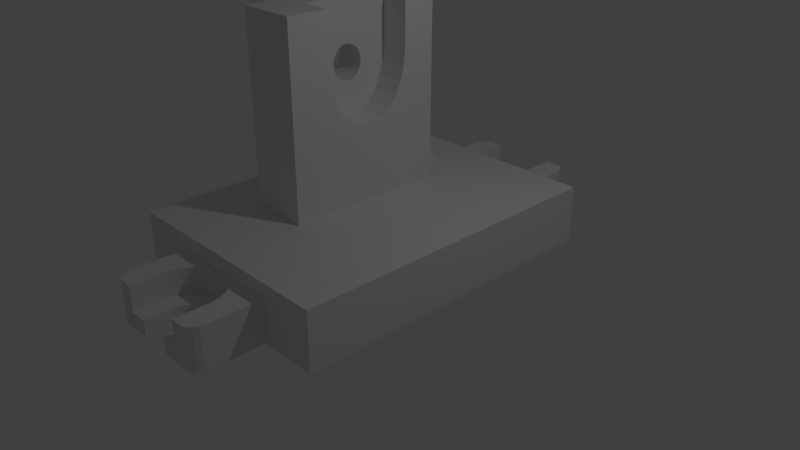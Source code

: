 # Source: 2.30.blend  (saved by Blender 2.79.0; exported with 4.5.12 LTS)
import bpy
from mathutils import Matrix  # noqa: F401  (used for matrix-valued properties, if any)

bpy.ops.wm.read_factory_settings(use_empty=True)
scene = bpy.context.scene
scene.name = 'Scene'

# ---- collections
col_collection_1 = bpy.data.collections.new('Collection 1'); scene.collection.children.link(col_collection_1)

# ---- materials (node trees are filled in below, after node groups)
mat_material = bpy.data.materials.new('Material')
mat_material.alpha_threshold = 0.0
mat_material.use_transparent_shadow = False
mat_material.roughness = 0.5
mat_material.line_color = (0.0, 0.0, 0.0, 1.0)

# ---- material node trees

# ---- world
world_world = bpy.data.worlds.new('World'); scene.world = world_world
world_world.color = (0.05088, 0.05088, 0.05088)
world_world.use_sun_shadow = False
world_world.sun_shadow_jitter_overblur = 0.0
world_world.cycles.sampling_method = 'MANUAL'

# ---- cameras
cam_camera = bpy.data.cameras.new('Camera')
cam_camera.clip_end = 100.0
cam_camera.lens = 35.0
cam_camera.sensor_width = 32.0
cam_camera.sensor_height = 18.0
cam_camera.ortho_scale = 7.314
cam_camera.dof.focus_distance = 0.0
cam_camera.dof.aperture_fstop = 128.0

# ---- lights
light_lamp = bpy.data.lights.new('Lamp', 'POINT')
light_lamp.transmission_factor = 0.0
light_lamp.cutoff_distance = 30.0
light_lamp.energy = 100.0
light_lamp.shadow_buffer_clip_start = 1.001
light_lamp.shadow_soft_size = 0.1
light_lamp.shadow_maximum_resolution = 0.006
light_lamp.use_absolute_resolution = True

# ---- meshes
me_cube = bpy.data.meshes.new('Cube')
me_cube.from_pydata([(-0.2455, 0.2909, 8.447), (-0.2455, 0.04734, 5.432), (-0.2455, 0.2819, 7.663), (-0.2455, 0.2572, 6.933), (-0.2455, 0.2183, 6.308), (-0.2455, 0.168, 5.83), (-0.2455, 0.1097, 5.531), (-0.2455, -0.01877, 5.437), (-0.2455, -0.2563, 8.486), (-0.2455, -0.08093, 5.545), (-0.2455, -0.1386, 5.852), (-0.2455, -0.188, 6.337), (-0.2455, -0.2256, 6.968), (-0.2455, -0.2489, 7.701), (-0.2903, -1.221, -0.2068), (-0.1048, -1.025, -0.2068), (-0.2857, -1.178, -0.2068), (-0.2719, -1.136, -0.2068), (-0.2498, -1.099, -0.2068), (-0.2205, -1.068, -0.2068), (-0.1853, -1.045, -0.2068), (-0.1461, -1.03, -0.2068), (0.1048, -1.025, -0.2068), (0.2903, -1.221, -0.2068), (0.1461, -1.03, -0.2068), (0.1853, -1.045, -0.2068), (0.2205, -1.068, -0.2068), (0.2498, -1.099, -0.2068), (0.2719, -1.136, -0.2068), (0.2857, -1.178, -0.2068), (1.0, 1.0, -1.0), (1.0, -1.0, -1.0), (-1.0, -1.0, -1.0), (-1.0, 1.0, -1.0), (1.0, 1.0, 1.0), (1.0, -1.0, 1.0), (-1.0, -1.0, 1.0), (-1.0, 1.0, 1.0), (1.0, -5.96e-08, -1.0), (1.788e-07, 1.0, -1.0), (1.0, 1.0, 0.0), (0.0, -1.0, -1.0), (1.0, -1.0, 0.0), (-1.0, 2.98e-07, -1.0), (-1.0, -1.0, 0.0), (-1.0, 1.0, 0.0), (1.0, -5.364e-07, 1.0), (2.384e-07, 1.0, 1.0), (-5.364e-07, -1.0, 1.0), (-1.0, 1.788e-07, 1.0), (2.384e-07, 1.0, 0.0), (-1.0, 2.384e-07, 0.0), (1.0, -2.98e-07, 0.0), (5.96e-08, 1.192e-07, -1.0), (1.0, -0.5, -1.0), (-0.5, 1.0, -1.0), (1.0, 1.0, 0.5), (-0.5, -1.0, -1.0), (1.0, -1.0, 0.5), (-1.0, 0.5, -1.0), (-1.0, -1.0, 0.5), (-1.0, 1.0, 0.5), (1.0, -0.5, 1.0), (-0.5, 1.0, 1.0), (-0.5, -1.0, 1.0), (-1.0, 0.5, 1.0), (1.0, 0.5, -1.0), (0.5, 1.0, -1.0), (1.0, 1.0, -0.5), (0.5, -1.0, -1.0), (1.0, -1.0, -0.5), (-1.0, -0.5, -1.0), (-1.0, -1.0, -0.5), (-1.0, 1.0, -0.5), (1.0, 0.5, 1.0), (0.5, 1.0, 1.0), (0.5, -1.0, 1.0), (-1.0, -0.5, 1.0), (-0.5, 1.0, 0.0), (0.5, 1.0, 0.0), (2.384e-07, 1.0, 0.5), (2.086e-07, 1.0, -0.5), (-1.0, 0.5, 0.0), (-1.0, -0.5, 0.0), (-1.0, 2.682e-07, -0.5), (-1.0, 2.086e-07, 0.5), (-0.5, -1.0, 0.0), (0.5, -1.0, 0.0), (1.0, -0.5, 0.0), (1.0, 0.5, 0.0), (1.0, -1.788e-07, -0.5), (1.0, -4.172e-07, 0.5), (-0.5, 2.086e-07, -1.0), (0.5, 2.98e-08, -1.0), (1.192e-07, 0.5, -1.0), (2.98e-08, -0.5, -1.0), (0.5, -0.5, -1.0), (0.5, 0.5, -1.0), (-0.5, 0.5, -1.0), (1.0, 0.5, 0.5), (1.0, 0.5, -0.5), (1.0, -0.5, -0.5), (0.5, -1.0, 0.5), (0.5, -1.0, -0.5), (-0.5, -1.0, -0.5), (-1.0, -0.5, 0.5), (-1.0, -0.5, -0.5), (-1.0, 0.5, -0.5), (0.5, 1.0, -0.5), (0.5, 1.0, 0.5), (-0.5, 1.0, 0.5), (-0.5, 1.0, -0.5), (-1.0, 0.5, 0.5), (-0.5, -1.0, 0.5), (1.0, -0.5, 0.5), (-0.5, -0.5, -1.0), (-0.4018, -1.408, -1.0), (-0.5, -1.309, -1.0), (-0.4394, -1.4, -1.0), (-0.4712, -1.379, -1.0), (-0.4925, -1.347, -1.0), (-0.5, -1.309, 1.0), (-0.4018, -1.408, 1.0), (-0.4925, -1.347, 1.0), (-0.4712, -1.379, 1.0), (-0.4394, -1.4, 1.0), (0.5, -1.309, -1.0), (0.4018, -1.408, -1.0), (0.4925, -1.347, -1.0), (0.4712, -1.379, -1.0), (0.4394, -1.4, -1.0), (0.4018, -1.408, 1.0), (0.5, -1.309, 1.0), (0.4394, -1.4, 1.0), (0.4712, -1.379, 1.0), (0.4925, -1.347, 1.0), (-0.4018, -1.408, -3.289e-06), (-0.5, -1.309, -2.497e-06), (-0.4394, -1.4, -3.229e-06), (-0.4712, -1.379, -3.057e-06), (-0.4925, -1.347, -2.8e-06), (0.4018, -1.408, -3.289e-06), (0.5, -1.309, -2.497e-06), (0.4394, -1.4, -3.229e-06), (0.4712, -1.379, -3.057e-06), (0.4925, -1.347, -2.8e-06), (0.5, -1.309, 0.5), (0.4018, -1.408, 0.5), (0.4925, -1.347, 0.5), (0.4712, -1.379, 0.5), (0.4394, -1.4, 0.5), (0.5, -1.309, -0.5), (0.4018, -1.408, -0.5), (0.4925, -1.347, -0.5), (0.4712, -1.379, -0.5), (0.4394, -1.4, -0.5), (-0.4018, -1.408, -0.5), (-0.5, -1.309, -0.5), (-0.4394, -1.4, -0.5), (-0.4712, -1.379, -0.5), (-0.4925, -1.347, -0.5), (-0.4018, -1.408, 0.5), (-0.5, -1.309, 0.5), (-0.4394, -1.4, 0.5), (-0.4712, -1.379, 0.5), (-0.4925, -1.347, 0.5), (-0.2903, -1.408, -0.2068), (0.2903, -1.408, -0.2068), (0.1853, -1.045, 1.0), (0.1461, -1.03, 1.0), (-0.2205, -1.068, 1.0), (-0.1853, -1.045, 1.0), (0.1048, -1.025, 1.0), (0.2205, -1.068, 1.0), (0.2719, -1.136, 1.0), (-0.2857, -1.178, 1.0), (0.2857, -1.178, 1.0), (-0.2903, -1.221, 1.0), (0.2903, -1.221, 1.0), (-0.2903, -1.408, -3.289e-06), (0.2903, -1.408, 0.5), (0.2903, -1.408, -3.289e-06), (-0.2903, -1.408, 1.0), (-0.2903, -1.408, 0.5), (-0.2498, -1.099, 1.0), (-0.2719, -1.136, 1.0), (0.2498, -1.099, 1.0), (-0.1461, -1.03, 1.0), (-0.1048, -1.025, 1.0), (0.2903, -1.408, 1.0), (-5.461e-07, -1.025, 1.0), (0.0824, -1.147, -0.2068), (0.0824, -1.147, -1.0), (0.06417, -1.138, -0.2068), (0.06417, -1.138, -1.0), (-0.1063, -1.161, -1.0), (-0.1063, -1.161, -0.2068), (-0.08993, -1.147, -1.0), (-0.08993, -1.147, -0.2068), (0.04497, -1.135, -0.2068), (0.04497, -1.135, -1.0), (0.09876, -1.161, -0.2068), (0.09876, -1.161, -1.0), (0.1227, -1.202, -0.2068), (0.1227, -1.202, -1.0), (-0.1366, -1.227, -1.0), (-0.1366, -1.227, -0.2068), (0.1291, -1.227, -0.2068), (0.1291, -1.227, -1.0), (-0.1388, -1.253, -1.0), (-0.1388, -1.253, -0.2068), (0.1312, -1.253, -0.2068), (0.1312, -1.253, -1.0), (-0.1388, -1.408, -1.0), (-0.1388, -1.408, -0.2068), (-0.1388, -1.408, -0.5), (0.1312, -1.408, -1.0), (0.1312, -1.408, -0.5), (-0.1199, -1.179, -1.0), (-0.1199, -1.179, -0.2068), (-0.1302, -1.202, -1.0), (-0.1302, -1.202, -0.2068), (0.1124, -1.179, -0.2068), (0.1124, -1.179, -1.0), (-0.07169, -1.138, -1.0), (-0.07169, -1.138, -0.2068), (-0.0525, -1.135, -1.0), (-0.0525, -1.135, -0.2068), (-5.187e-08, -1.135, -1.0), (0.1312, -1.408, -0.2068), (0.2883, 1.218, -0.2068), (0.1028, 1.022, -0.2068), (0.2836, 1.175, -0.2068), (0.2699, 1.133, -0.2068), (0.2478, 1.096, -0.2068), (0.2184, 1.065, -0.2068), (0.1833, 1.042, -0.2068), (0.1441, 1.027, -0.2068), (-0.1068, 1.022, -0.2068), (-0.2923, 1.218, -0.2068), (-0.1481, 1.027, -0.2068), (-0.1873, 1.042, -0.2068), (-0.2225, 1.065, -0.2068), (-0.2518, 1.096, -0.2068), (-0.2739, 1.133, -0.2068), (-0.2877, 1.175, -0.2068), (-0.002014, 0.997, -1.0), (-0.002013, 0.997, 1.0), (0.498, 0.997, -1.0), (0.498, 0.997, 1.0), (-0.502, 0.997, -1.0), (-0.502, 0.997, 1.0), (0.498, 0.997, 7.451e-09), (-0.502, 0.997, 7.451e-09), (-0.502, 0.997, 0.5), (-0.502, 0.997, -0.5), (0.498, 0.997, -0.5), (0.498, 0.997, 0.5), (0.3998, 1.405, -1.0), (0.498, 1.306, -1.0), (0.4374, 1.397, -1.0), (0.4692, 1.376, -1.0), (0.4905, 1.344, -1.0), (0.498, 1.306, 1.0), (0.3998, 1.405, 1.0), (0.4905, 1.344, 1.0), (0.4692, 1.376, 1.0), (0.4374, 1.397, 1.0), (-0.502, 1.306, -1.0), (-0.4038, 1.405, -1.0), (-0.4945, 1.344, -1.0), (-0.4733, 1.376, -1.0), (-0.4414, 1.397, -1.0), (-0.4038, 1.405, 1.0), (-0.502, 1.306, 1.0), (-0.4414, 1.397, 1.0), (-0.4733, 1.376, 1.0), (-0.4945, 1.344, 1.0), (0.3998, 1.405, -3.282e-06), (0.498, 1.306, -2.488e-06), (0.4374, 1.397, -3.222e-06), (0.4692, 1.376, -3.051e-06), (0.4905, 1.344, -2.794e-06), (-0.4038, 1.405, -3.282e-06), (-0.502, 1.306, -2.488e-06), (-0.4414, 1.397, -3.222e-06), (-0.4733, 1.376, -3.051e-06), (-0.4945, 1.344, -2.794e-06), (-0.502, 1.306, 0.5), (-0.4038, 1.405, 0.5), (-0.4945, 1.344, 0.5), (-0.4733, 1.376, 0.5), (-0.4414, 1.397, 0.5), (-0.502, 1.306, -0.5), (-0.4038, 1.405, -0.5), (-0.4945, 1.344, -0.5), (-0.4733, 1.376, -0.5), (-0.4414, 1.397, -0.5), (0.3998, 1.405, -0.5), (0.498, 1.306, -0.5), (0.4374, 1.397, -0.5), (0.4692, 1.376, -0.5), (0.4905, 1.344, -0.5), (0.3998, 1.405, 0.5), (0.498, 1.306, 0.5), (0.4374, 1.397, 0.5), (0.4692, 1.376, 0.5), (0.4905, 1.344, 0.5), (0.2883, 1.405, -0.2068), (-0.2923, 1.405, -0.2068), (-0.1873, 1.042, 1.0), (-0.1481, 1.027, 1.0), (0.2184, 1.065, 1.0), (0.1833, 1.042, 1.0), (-0.1068, 1.022, 1.0), (-0.2225, 1.065, 1.0), (-0.2739, 1.133, 1.0), (0.2836, 1.175, 1.0), (-0.2877, 1.175, 1.0), (0.2883, 1.218, 1.0), (-0.2923, 1.218, 1.0), (0.2883, 1.405, -3.282e-06), (-0.2923, 1.405, 0.5), (-0.2923, 1.405, -3.282e-06), (0.2883, 1.405, 1.0), (0.2883, 1.405, 0.5), (0.2478, 1.096, 1.0), (0.2699, 1.133, 1.0), (-0.2518, 1.096, 1.0), (0.1441, 1.027, 1.0), (0.1028, 1.022, 1.0), (-0.2923, 1.405, 1.0), (-0.002013, 1.022, 1.0), (-0.08442, 1.144, -0.2068), (-0.08442, 1.144, -1.0), (-0.06618, 1.135, -0.2068), (-0.06618, 1.135, -1.0), (0.1043, 1.158, -1.0), (0.1043, 1.158, -0.2068), (0.08791, 1.144, -1.0), (0.08791, 1.144, -0.2068), (-0.04699, 1.132, -0.2068), (-0.04699, 1.132, -1.0), (-0.1008, 1.158, -0.2068), (-0.1008, 1.158, -1.0), (-0.1247, 1.199, -0.2068), (-0.1247, 1.199, -1.0), (0.1346, 1.224, -1.0), (0.1346, 1.224, -0.2068), (-0.1311, 1.224, -0.2068), (-0.1311, 1.224, -1.0), (0.1367, 1.25, -1.0), (0.1367, 1.25, -0.2068), (-0.1333, 1.25, -0.2068), (-0.1333, 1.25, -1.0), (0.1367, 1.405, -1.0), (0.1367, 1.405, -0.2068), (0.1367, 1.405, -0.5), (-0.1333, 1.405, -1.0), (-0.1333, 1.405, -0.5), (0.1179, 1.176, -1.0), (0.1179, 1.176, -0.2068), (0.1282, 1.199, -1.0), (0.1282, 1.199, -0.2068), (-0.1144, 1.176, -0.2068), (-0.1144, 1.176, -1.0), (0.06968, 1.135, -1.0), (0.06968, 1.135, -0.2068), (0.05048, 1.132, -1.0), (0.05048, 1.132, -0.2068), (-0.002014, 1.132, -1.0), (-0.1333, 1.405, -0.2068), (-1.0, 0.7161, -1.0), (-1.0, 0.7161, 1.0), (-1.0, 0.7161, 0.0), (1.45e-07, 0.7161, -1.0), (1.0, 0.7161, -1.0), (1.0, 0.7161, 1.0), (1.0, 0.7161, 0.0), (0.5, 0.7161, -1.0), (-0.5, 0.7161, -1.0), (1.0, 0.7161, 0.5), (1.0, 0.7161, -0.5), (-1.0, 0.7161, -0.5), (-1.0, 0.7161, 0.5), (1.0, 1.0, 1.79), (1.0, -1.0, 1.79), (-1.0, -1.0, 1.79), (-1.0, 1.0, 1.79), (1.0, -5.364e-07, 1.79), (2.384e-07, 1.0, 1.79), (-5.364e-07, -1.0, 1.79), (-1.0, 1.788e-07, 1.79), (-1.49e-07, -1.788e-07, 1.79), (1.0, -0.5, 1.79), (-0.5, 1.0, 1.79), (-0.5, -1.0, 1.79), (-1.0, 0.5, 1.79), (1.0, 0.5, 1.79), (0.5, 1.0, 1.79), (0.5, -1.0, 1.79), (-1.0, -0.5, 1.79), (-3.427e-07, -0.5, 1.79), (4.47e-08, 0.5, 1.79), (0.5, -3.576e-07, 1.79), (-0.5, 0.0, 1.79), (-0.5, 0.5, 1.79), (0.5, 0.5, 1.79), (0.5, -0.5, 1.79), (-0.5, -0.5, 1.79), (-1.0, 0.7161, 1.79), (1.0, 0.7161, 1.79), (1.284e-07, 0.7161, 1.79), (-0.5, 0.7161, 1.79), (0.5, 0.7161, 1.79), (-0.3182, 1.0, -1.0), (-0.3182, -1.0, -1.0), (-0.3182, 1.0, 1.0), (-0.3182, -1.0, 1.0), (-0.3182, 1.0, 0.0), (-0.3182, 1.761e-07, -1.0), (-0.3182, 0.5, -1.0), (-0.3182, 1.0, 0.5), (-0.3182, 1.0, -0.5), (-0.3182, -0.5, -1.0), (-0.3182, 0.7161, -1.0), (-0.3182, 1.0, 1.79), (-0.3182, -1.0, 1.79), (-0.3182, 0.5, 1.79), (-0.3182, -0.5, 1.79), (-0.3182, 0.7161, 1.79), (-0.2019, 0.5, 1.79), (-0.2019, -0.5, 1.79), (-0.2019, 0.7161, 1.79), (-0.2019, 1.0, -1.0), (-0.2019, -1.0, -1.0), (-0.2019, 1.0, 1.0), (-0.2019, -1.0, 1.0), (-0.2019, 1.0, 0.0), (-0.2019, 1.553e-07, -1.0), (-0.2019, 0.5, -1.0), (-0.2019, 1.0, 0.5), (-0.2019, 1.0, -0.5), (-0.2019, -0.5, -1.0), (-0.2019, 0.7161, -1.0), (-0.2019, 1.0, 1.79), (-0.2019, -1.0, 1.79), (-1.49e-07, -1.788e-07, 4.353), (-3.427e-07, -0.5, 4.353), (4.47e-08, 0.5, 4.353), (-0.5, 0.0, 4.353), (-0.5, 0.5, 4.353), (-0.5, -0.5, 4.353), (-0.3182, 0.5, 4.353), (-0.3182, -0.5, 4.353), (-0.3182, 0.5032, 4.353), (-0.2019, 0.5, 4.353), (-0.2019, -0.5, 4.353), (-0.2019, 0.5032, 4.353), (-3.427e-07, -0.5, 10.71), (4.47e-08, 0.5, 10.71), (-0.5, 0.0, 10.71), (-0.5, 0.5, 10.71), (-0.5, -0.5, 10.71), (-0.3182, -6.501e-08, 10.71), (-0.3182, 0.5, 10.71), (-0.3182, -0.5, 10.71), (-0.2019, 0.5, 10.71), (-0.2019, -0.5, 10.71), (-8.568e-08, 0.168, 5.83), (-1.155e-07, 0.1097, 5.531), (-2.161e-07, -0.08093, 5.545), (-1.825e-07, -0.01877, 5.437), (-1.49e-07, 0.04734, 5.432), (-1.49e-07, -1.788e-07, 5.436), (-2.161e-07, -0.1386, 5.852), (-2.347e-07, -0.188, 6.337), (-6.706e-08, 0.2183, 6.308), (-4.843e-08, 0.2572, 6.933), (-4.843e-08, 0.2819, 7.663), (-2.533e-07, -0.2256, 6.968), (-3.353e-08, 0.2909, 8.447), (-2.868e-07, -0.2489, 7.701), (-2.868e-07, -0.2563, 8.486), (-0.2455, -0.2541, 10.71), (-0.2019, -0.2541, 10.71), (-2.474e-07, -0.2541, 10.71), (-0.2455, 0.2932, 10.71), (-0.2019, 0.2932, 10.71), (-3.542e-08, 0.2932, 10.71), (-0.2455, -9.103e-08, 10.71), (-0.5, -0.07966, 8.0), (-0.2455, -0.07966, 8.0), (-0.5, 0.1115, 8.0), (-0.2455, 0.1115, 8.0), (-0.5, 0.1133, 7.838), (-0.2455, 0.1133, 7.838), (-0.5, -0.08153, 7.838), (-0.2455, -0.08153, 7.838), (-0.5, 0.1115, 7.676), (-0.2455, 0.1115, 7.676), (-0.5, -0.07966, 7.676), (-0.2455, -0.07966, 7.676), (-0.5, -0.07412, 7.52), (-0.2455, -0.07412, 7.52), (-0.5, 0.1059, 7.52), (-0.2455, 0.1059, 7.52), (-0.5, 0.09691, 7.377), (-0.2455, 0.09691, 7.377), (-0.5, -0.06511, 7.377), (-0.2455, -0.06511, 7.377), (-0.5, -0.03823, 7.148), (-0.2455, -0.03823, 7.148), (-0.5, -0.05299, 7.251), (-0.2455, -0.05299, 7.251), (-0.5, 0.08479, 7.251), (-0.2455, 0.08479, 7.251), (-0.5, 0.07003, 7.148), (-0.2455, 0.07003, 7.148), (-0.5, 0.05318, 7.071), (-0.2455, 0.05318, 7.071), (-0.5, -0.02139, 7.071), (-0.2455, -0.02139, 7.071), (-0.5, -0.003108, 7.024), (-0.2455, -0.003108, 7.024), (-0.5, 0.0, 7.021), (-0.5, 0.0159, 7.008), (-0.2455, 0.0159, 7.008), (-0.5, 0.03491, 7.024), (-0.2455, 0.03491, 7.024), (-0.5, 0.1059, 8.156), (-0.2455, 0.1059, 8.156), (-0.5, -0.07412, 8.156), (-0.2455, -0.07412, 8.156), (-0.5, -0.05299, 8.425), (-0.2455, -0.05299, 8.425), (-0.5, 0.09691, 8.299), (-0.2455, 0.09691, 8.299), (-0.5, 0.08479, 8.425), (-0.2455, 0.08479, 8.425), (-0.5, -0.06511, 8.299), (-0.2455, -0.06511, 8.299), (-0.5, -0.03823, 8.528), (-0.2455, -0.03823, 8.528), (-0.2455, 0.07003, 8.528), (-0.5, 0.07003, 8.528), (-0.2455, 0.05319, 8.605), (-0.5, 0.05319, 8.605), (-0.5, -0.02139, 8.605), (-0.2455, -0.02139, 8.605), (-0.2455, 0.03491, 8.652), (-0.5, 0.03491, 8.652), (-0.5, -0.003108, 8.652), (-0.2455, -0.003108, 8.652), (-0.5, 0.0, 8.655), (-0.2455, 0.0159, 8.668), (-0.5, 0.0159, 8.668)], [], [(7, 9, 471, 472), (9, 10, 475, 471), (10, 11, 476, 475), (11, 12, 480, 476), (12, 13, 482, 480), (13, 8, 483, 482), (15, 22, 172, 190, 188), (23, 167, 181, 180, 189, 178), (14, 166, 214, 210, 206, 221, 219, 196, 198, 225, 227, 199, 193, 191, 201, 222, 203, 207, 211, 229, 167, 23, 29, 28, 27, 26, 25, 24, 22, 15, 21, 20, 19, 18, 17, 16), (115, 57, 32, 71), (114, 62, 35, 58), (113, 64, 36, 60), (384, 373, 37, 61), (111, 55, 33, 73), (110, 78, 45, 61), (109, 79, 50, 80), (108, 67, 39, 81), (383, 374, 45, 73), (106, 83, 51, 84), (105, 77, 49, 85), (104, 86, 44, 72), (87, 102, 146, 142), (101, 88, 42, 70), (100, 89, 52, 90), (99, 74, 46, 91), (75, 47, 390, 399), (377, 34, 385, 411), (98, 92, 43, 59), (97, 93, 53, 94), (96, 69, 41, 95), (93, 96, 95, 53), (38, 54, 96, 93), (54, 31, 69, 96), (379, 97, 94, 375), (376, 66, 97, 379), (66, 38, 93, 97), (380, 98, 59, 372), (425, 421, 98, 380), (421, 420, 92, 98), (74, 377, 411, 398), (46, 74, 398, 389), (65, 49, 392, 397), (37, 373, 410, 388), (437, 48, 391, 446), (36, 64, 396, 387), (417, 63, 395, 426), (373, 65, 397, 410), (63, 37, 388, 395), (89, 99, 91, 52), (378, 381, 99, 89), (381, 377, 74, 99), (66, 100, 90, 38), (376, 382, 100, 66), (382, 378, 89, 100), (54, 101, 70, 31), (38, 90, 101, 54), (90, 52, 88, 101), (42, 58, 102, 87), (58, 35, 76, 102), (57, 416, 435, 41, 228, 226, 224, 197, 195, 218, 220, 205, 209, 213, 116, 118, 119, 120, 117), (31, 70, 103, 69), (70, 42, 87, 103), (57, 104, 72, 32), (41, 69, 126, 128, 129, 130, 127, 216, 212, 208, 204, 223, 202, 192, 194, 200, 228), (83, 105, 85, 51), (44, 60, 105, 83), (60, 36, 77, 105), (71, 106, 84, 43), (32, 72, 106, 71), (72, 44, 83, 106), (372, 383, 73, 33), (43, 84, 107, 59), (84, 51, 82, 107), (79, 108, 81, 50), (40, 68, 108, 79), (68, 30, 67, 108), (75, 109, 80, 47), (34, 56, 109, 75), (56, 40, 79, 109), (63, 110, 61, 37), (417, 422, 110, 63), (422, 419, 78, 110), (78, 111, 73, 45), (419, 423, 111, 78), (423, 415, 55, 111), (374, 384, 61, 45), (51, 85, 112, 82), (85, 49, 65, 112), (86, 113, 60, 44), (76, 48, 190, 172, 169, 168, 173, 186, 174, 176, 178, 189, 131, 133, 134, 135, 132), (147, 131, 189, 180), (88, 114, 58, 42), (52, 91, 114, 88), (91, 46, 62, 114), (77, 36, 387, 401), (62, 46, 389, 394), (49, 77, 401, 392), (92, 115, 71, 43), (420, 424, 115, 92), (424, 416, 57, 115), (141, 147, 180, 181), (102, 76, 132, 146), (103, 87, 142, 151), (69, 103, 151, 126), (48, 437, 418, 64, 121, 123, 124, 125, 122, 182, 177, 175, 185, 184, 170, 171, 187, 188, 190), (113, 86, 137, 162), (64, 113, 162, 121), (86, 104, 157, 137), (152, 141, 181, 167, 229, 217), (127, 152, 217, 216), (147, 141, 143, 150), (150, 143, 144, 149), (149, 144, 145, 148), (148, 145, 142, 146), (131, 147, 150, 133), (133, 150, 149, 134), (134, 149, 148, 135), (135, 148, 146, 132), (152, 127, 130, 155), (155, 130, 129, 154), (154, 129, 128, 153), (153, 128, 126, 151), (141, 152, 155, 143), (143, 155, 154, 144), (144, 154, 153, 145), (145, 153, 151, 142), (157, 117, 120, 160), (160, 120, 119, 159), (159, 119, 118, 158), (158, 118, 116, 156), (137, 157, 160, 140), (140, 160, 159, 139), (139, 159, 158, 138), (138, 158, 156, 136), (162, 137, 140, 165), (165, 140, 139, 164), (164, 139, 138, 163), (163, 138, 136, 161), (121, 162, 165, 123), (123, 165, 164, 124), (124, 164, 163, 125), (125, 163, 161, 122), (104, 57, 117, 157), (171, 20, 21, 187), (187, 21, 15, 188), (170, 19, 20, 171), (166, 14, 177, 182, 183, 179), (184, 18, 19, 170), (175, 16, 17, 185), (169, 24, 25, 168), (185, 17, 18, 184), (173, 26, 27, 186), (186, 27, 28, 174), (177, 14, 16, 175), (179, 183, 161, 136), (172, 22, 24, 169), (168, 25, 26, 173), (176, 29, 23, 178), (174, 28, 29, 176), (183, 182, 122, 161), (198, 197, 224, 225), (225, 224, 226, 227), (196, 195, 197, 198), (209, 210, 214, 215, 213), (219, 218, 195, 196), (206, 205, 220, 221), (193, 194, 192, 191), (221, 220, 218, 219), (201, 202, 223, 222), (222, 223, 204, 203), (210, 209, 205, 206), (213, 215, 156, 116), (200, 199, 227, 226, 228), (199, 200, 194, 193), (191, 192, 202, 201), (203, 204, 208, 207), (207, 208, 212, 211), (211, 212, 216, 217, 229), (215, 214, 166, 179, 136, 156), (231, 238, 314, 332, 330), (239, 309, 323, 322, 331, 320), (230, 308, 356, 352, 348, 363, 361, 338, 340, 367, 369, 341, 335, 333, 343, 364, 345, 349, 353, 371, 309, 239, 245, 244, 243, 242, 241, 240, 238, 231, 237, 236, 235, 234, 233, 232), (253, 254, 288, 284), (248, 246, 370, 368, 366, 339, 337, 360, 362, 347, 351, 355, 258, 260, 261, 262, 259), (246, 250, 268, 270, 271, 272, 269, 358, 354, 350, 346, 365, 344, 334, 336, 342, 370), (251, 247, 332, 314, 311, 310, 315, 328, 316, 318, 320, 331, 273, 275, 276, 277, 274), (289, 273, 331, 322), (283, 289, 322, 323), (254, 251, 274, 288), (255, 253, 284, 293), (250, 255, 293, 268), (247, 249, 263, 265, 266, 267, 264, 324, 319, 317, 327, 326, 312, 313, 329, 330, 332), (257, 252, 279, 304), (249, 257, 304, 263), (252, 256, 299, 279), (294, 283, 323, 309, 371, 359), (269, 294, 359, 358), (289, 283, 285, 292), (292, 285, 286, 291), (291, 286, 287, 290), (290, 287, 284, 288), (273, 289, 292, 275), (275, 292, 291, 276), (276, 291, 290, 277), (277, 290, 288, 274), (294, 269, 272, 297), (297, 272, 271, 296), (296, 271, 270, 295), (295, 270, 268, 293), (283, 294, 297, 285), (285, 297, 296, 286), (286, 296, 295, 287), (287, 295, 293, 284), (299, 259, 262, 302), (302, 262, 261, 301), (301, 261, 260, 300), (300, 260, 258, 298), (279, 299, 302, 282), (282, 302, 301, 281), (281, 301, 300, 280), (280, 300, 298, 278), (304, 279, 282, 307), (307, 282, 281, 306), (306, 281, 280, 305), (305, 280, 278, 303), (263, 304, 307, 265), (265, 307, 306, 266), (266, 306, 305, 267), (267, 305, 303, 264), (256, 248, 259, 299), (313, 236, 237, 329), (329, 237, 231, 330), (312, 235, 236, 313), (308, 230, 319, 324, 325, 321), (326, 234, 235, 312), (317, 232, 233, 327), (311, 240, 241, 310), (327, 233, 234, 326), (315, 242, 243, 328), (328, 243, 244, 316), (319, 230, 232, 317), (321, 325, 303, 278), (314, 238, 240, 311), (310, 241, 242, 315), (318, 245, 239, 320), (316, 244, 245, 318), (325, 324, 264, 303), (340, 339, 366, 367), (367, 366, 368, 369), (338, 337, 339, 340), (351, 352, 356, 357, 355), (361, 360, 337, 338), (348, 347, 362, 363), (335, 336, 334, 333), (363, 362, 360, 361), (343, 344, 365, 364), (364, 365, 346, 345), (352, 351, 347, 348), (355, 357, 298, 258), (342, 341, 369, 368, 370), (341, 342, 336, 335), (333, 334, 344, 343), (345, 346, 350, 349), (349, 350, 354, 353), (353, 354, 358, 359, 371), (357, 356, 308, 321, 278, 298), (82, 112, 384, 374), (59, 107, 383, 372), (68, 40, 378, 382), (30, 68, 382, 376), (56, 34, 377, 381), (40, 56, 381, 378), (35, 62, 394, 386), (76, 35, 386, 400), (48, 76, 400, 391), (34, 75, 399, 385), (415, 425, 380, 55), (55, 380, 372, 33), (30, 376, 379, 67), (67, 379, 375, 39), (107, 82, 374, 383), (112, 65, 373, 384), (409, 401, 387, 396), (408, 402, 391, 400), (407, 403, 393, 404), (406, 397, 392, 405), (430, 428, 453, 455), (430, 413, 406, 428), (413, 410, 397, 406), (398, 407, 404, 389), (411, 414, 407, 398), (414, 412, 403, 407), (394, 408, 400, 386), (389, 404, 408, 394), (404, 393, 402, 408), (429, 409, 396, 427), (432, 402, 448, 457), (405, 392, 401, 409), (399, 390, 412, 414), (385, 399, 414, 411), (395, 388, 410, 413), (426, 395, 413, 430), (445, 426, 430, 433), (406, 405, 450, 451), (432, 429, 427, 446), (433, 430, 455, 458), (405, 409, 452, 450), (434, 444, 425, 415), (443, 435, 416, 424), (439, 443, 424, 420), (442, 434, 415, 423), (438, 442, 423, 419), (441, 438, 419, 422), (436, 441, 422, 417), (436, 417, 426, 445), (64, 418, 427, 396), (440, 439, 420, 421), (444, 440, 421, 425), (375, 94, 440, 444), (94, 53, 439, 440), (47, 436, 445, 390), (47, 80, 441, 436), (80, 50, 438, 441), (50, 81, 442, 438), (81, 39, 434, 442), (53, 95, 443, 439), (95, 41, 435, 443), (39, 375, 444, 434), (402, 393, 447, 448), (412, 433, 431, 403), (402, 432, 446, 391), (409, 429, 454, 452), (390, 445, 433, 412), (418, 437, 446, 427), (450, 452, 463, 461, 554, 552, 548, 542, 534, 540, 532, 491, 497, 501, 503, 509, 513, 511, 521, 523, 525), (454, 457, 468, 466), (453, 451, 462, 465), (458, 455, 453, 456), (449, 456, 467, 460), (456, 453, 465, 467), (447, 449, 460, 489, 481, 479, 478, 477, 469, 470, 473, 474), (431, 433, 458, 456), (428, 406, 451, 453), (393, 403, 449, 447), (403, 431, 456, 449), (429, 432, 457, 454), (465, 462, 461, 464), (464, 461, 463, 466), (467, 465, 464, 490, 487, 488), (460, 467, 488, 489), (448, 447, 474, 472, 471, 475, 476, 480, 482, 483, 486, 459), (452, 454, 466, 463), (457, 448, 459, 468), (451, 450, 525, 526, 528, 519, 517, 515, 507, 505, 499, 495, 493, 530, 536, 538, 545, 547, 551, 556, 554, 461, 462), (484, 8, 13, 498, 492, 533, 541, 535, 543, 549, 553, 555, 550, 546, 544, 539, 537, 531, 494, 496, 2, 0, 487, 490), (487, 0, 481, 489, 488), (479, 2, 3, 478), (478, 3, 4, 477), (470, 6, 1, 473), (485, 484, 490, 464, 466, 468), (473, 1, 7, 472, 474), (481, 0, 2, 479), (477, 4, 5, 469), (469, 5, 6, 470), (483, 8, 484, 485, 486), (486, 485, 468, 459), (491, 492, 498, 497), (534, 535, 541, 540), (540, 541, 533, 532), (499, 500, 496, 495), (501, 502, 504, 503), (497, 498, 502, 501), (509, 510, 514, 513), (526, 527, 529, 528), (551, 550, 555, 556), (2, 496, 500, 506, 508, 516, 518, 520, 529, 527, 524, 522, 512, 514, 510, 504, 502, 498, 13, 12, 11, 10, 9, 7, 1, 6, 5, 4, 3), (507, 508, 506, 505), (556, 555, 553, 552, 554), (528, 529, 520, 519), (513, 514, 512, 511), (545, 544, 546, 547), (511, 512, 522, 521), (542, 543, 535, 534), (517, 518, 516, 515), (505, 506, 500, 499), (548, 549, 543, 542), (538, 539, 544, 545), (530, 531, 537, 536), (523, 524, 527, 526, 525), (503, 504, 510, 509), (495, 496, 494, 493), (532, 533, 492, 491), (547, 546, 550, 551), (519, 520, 518, 517), (552, 553, 549, 548), (521, 522, 524, 523), (493, 494, 531, 530), (515, 516, 508, 507), (536, 537, 539, 538)])
me_cube.materials.append(mat_material)
me_cube.use_remesh_preserve_volume = False
me_cube.use_remesh_preserve_attributes = False
me_cube.use_mirror_vertex_groups = False
me_cube.update()

# ---- objects
ob_cube = bpy.data.objects.new('Cube', me_cube)
ob_lamp = bpy.data.objects.new('Lamp', light_lamp)
ob_camera = bpy.data.objects.new('Camera', cam_camera)

# ---- transforms, parenting, visibility, modifiers, constraints
ob_cube.location = (0.0, 0.0, 0.2811)
ob_cube.scale = (1.54, 2.164, 0.2742)
ob_cube.lock_rotations_4d = False
ob_cube.empty_display_type = 'ARROWS'
ob_cube.lineart.crease_threshold = 0.0
ob_lamp.location = (4.076, 1.005, 5.904)
ob_lamp.rotation_euler = (0.6503, 0.05522, 1.866)
ob_lamp.lock_rotations_4d = False
ob_lamp.empty_display_type = 'ARROWS'
ob_lamp.color = (0.0, 0.0, 0.0, 0.0)
ob_lamp.lineart.crease_threshold = 0.0
ob_camera.location = (7.481, -6.508, 5.344)
ob_camera.rotation_euler = (1.109, 0.0, 0.8149)
ob_camera.lock_rotations_4d = False
ob_camera.empty_display_type = 'ARROWS'
ob_camera.color = (0.0, 0.0, 0.0, 0.0)
ob_camera.display_type = 'WIRE'
ob_camera.lineart.crease_threshold = 0.0

# ---- collection membership
col_collection_1.objects.link(ob_cube)
col_collection_1.objects.link(ob_lamp)
col_collection_1.objects.link(ob_camera)

# ---- scene / render settings (as saved in the file)
scene.camera = ob_camera
scene.frame_start = 1; scene.frame_end = 250; scene.frame_set(1)
scene.render.engine = 'BLENDER_EEVEE_NEXT'
scene.render.resolution_percentage = 50
scene.render.dither_intensity = 0.0
scene.cycles.use_denoising = False
scene.cycles.samples = 128
scene.cycles.sampling_pattern = 'TABULATED_SOBOL'
scene.cycles.use_adaptive_sampling = False
scene.cycles.use_light_tree = False
scene.cycles.blur_glossy = 0.0
scene.cycles.sample_clamp_indirect = 0.0
scene.view_settings.view_transform = 'Standard'
bpy.context.view_layer.update()
